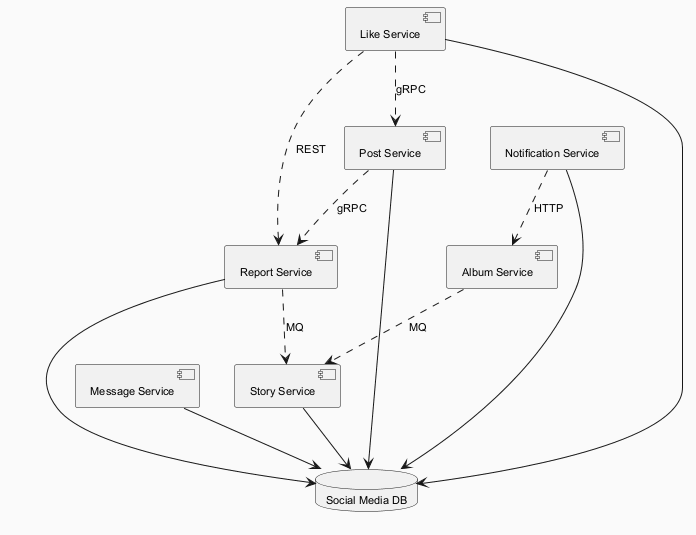

The diagram above was rendered by PlantUML. Its source (embedded in the PNG):
@startuml
skinparam backgroundColor #FAFAFA
skinparam classBackgroundColor #FFF3E0
skinparam classBorderColor #E65100
skinparam defaultFontSize 11
component "Album Service" as C_AlbumService
component "Report Service" as C_ReportService
component "Message Service" as C_MessageService
component "Story Service" as C_StoryService
component "Like Service" as C_LikeService
component "Post Service" as C_PostService
component "Notification Service" as C_NotificationService
database "Social Media DB" as DB_social_media
C_ReportService --> DB_social_media
C_MessageService --> DB_social_media
C_StoryService --> DB_social_media
C_LikeService --> DB_social_media
C_PostService --> DB_social_media
C_NotificationService --> DB_social_media
C_LikeService ..> C_ReportService : REST
C_AlbumService ..> C_StoryService : MQ
C_PostService ..> C_ReportService : gRPC
C_LikeService ..> C_PostService : gRPC
C_NotificationService ..> C_AlbumService : HTTP
C_ReportService ..> C_StoryService : MQ
@enduml